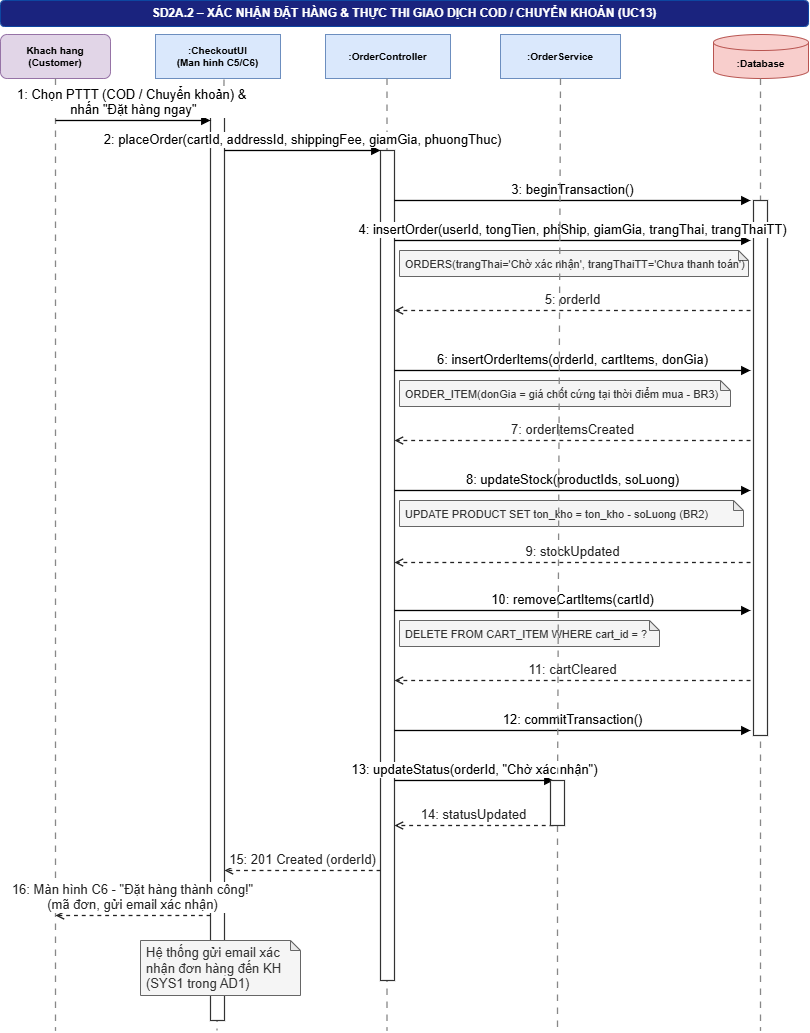

The diagram above was exported from draw.io. Its source (the exported page's mxGraphModel, read from the mxfile embedded in the PNG):
<mxGraphModel dx="1572" dy="815" grid="1" gridSize="10" guides="1" tooltips="1" connect="1" arrows="1" fold="1" page="1" pageScale="1" pageWidth="827" pageHeight="1169" math="0" shadow="0">
  <root>
    <mxCell id="0" />
    <mxCell id="1" parent="0" />
    <mxCell id="TebZksqzMQfIbUHFVBTq-1" parent="1" style="rounded=1;whiteSpace=wrap;html=1;fillColor=#1a237e;strokeColor=#0d47a1;fontColor=#ffffff;fontStyle=1;fontSize=12;align=center;verticalAlign=middle;" value="SD2A.2 – XÁC NHẬN ĐẶT HÀNG &amp;amp; THỰC THI GIAO DỊCH COD / CHUYỂN KHOẢN (UC13)" vertex="1">
      <mxGeometry height="26" width="808" x="10" y="10.000024414062494" as="geometry" />
    </mxCell>
    <mxCell id="TebZksqzMQfIbUHFVBTq-2" parent="1" style="rounded=1;whiteSpace=wrap;html=1;fillColor=#e1d5e7;strokeColor=#9673a6;fontSize=10;fontStyle=1;fontColor=#000000;align=center;verticalAlign=middle;" value="Khach hang&lt;br/&gt;(Customer)" vertex="1">
      <mxGeometry height="44" width="110" x="10" y="44.000024414062494" as="geometry" />
    </mxCell>
    <mxCell id="TebZksqzMQfIbUHFVBTq-3" edge="1" parent="1" style="endArrow=none;dashed=1;html=1;dashPattern=5 5;strokeColor=#888888;strokeWidth=1.3;fontSize=13;" value="">
      <mxGeometry relative="1" as="geometry">
        <mxPoint x="65" y="88.0000244140625" as="sourcePoint" />
        <mxPoint x="65" y="1040" as="targetPoint" />
      </mxGeometry>
    </mxCell>
    <mxCell id="TebZksqzMQfIbUHFVBTq-4" parent="1" style="rounded=0;whiteSpace=wrap;html=1;fillColor=#dae8fc;strokeColor=#6c8ebf;fontSize=10;fontStyle=1;fontColor=#000000;align=center;verticalAlign=middle;" value=":CheckoutUI&lt;br/&gt;(Man hinh C5/C6)" vertex="1">
      <mxGeometry height="44" width="125" x="165" y="44.000024414062494" as="geometry" />
    </mxCell>
    <mxCell id="TebZksqzMQfIbUHFVBTq-5" edge="1" parent="1" style="endArrow=none;dashed=1;html=1;dashPattern=5 5;strokeColor=#888888;strokeWidth=1.3;fontSize=13;exitX=0.524;exitY=1.015;exitDx=0;exitDy=0;exitPerimeter=0;" value="">
      <mxGeometry relative="1" as="geometry">
        <mxPoint x="233.5" y="89.00002399999997" as="sourcePoint" />
        <mxPoint x="226.5" y="1040" as="targetPoint" />
      </mxGeometry>
    </mxCell>
    <mxCell id="TebZksqzMQfIbUHFVBTq-6" parent="1" style="rounded=0;whiteSpace=wrap;html=1;fillColor=#dae8fc;strokeColor=#6c8ebf;fontSize=10;fontStyle=1;fontColor=#000000;align=center;verticalAlign=middle;" value=":OrderController" vertex="1">
      <mxGeometry height="44" width="125" x="335" y="44.000024414062494" as="geometry" />
    </mxCell>
    <mxCell id="TebZksqzMQfIbUHFVBTq-7" edge="1" parent="1" style="endArrow=none;dashed=1;html=1;dashPattern=5 5;strokeColor=#888888;strokeWidth=1.3;fontSize=13;" value="">
      <mxGeometry relative="1" as="geometry">
        <mxPoint x="396.5" y="88.0000244140625" as="sourcePoint" />
        <mxPoint x="396.5" y="1040" as="targetPoint" />
      </mxGeometry>
    </mxCell>
    <mxCell id="TebZksqzMQfIbUHFVBTq-8" parent="1" style="rounded=0;whiteSpace=wrap;html=1;fillColor=#dae8fc;strokeColor=#6c8ebf;fontSize=10;fontStyle=1;fontColor=#000000;align=center;verticalAlign=middle;" value=":OrderService" vertex="1">
      <mxGeometry height="44" width="120" x="510" y="44.000024414062494" as="geometry" />
    </mxCell>
    <mxCell id="TebZksqzMQfIbUHFVBTq-9" edge="1" parent="1" source="TebZksqzMQfIbUHFVBTq-15" style="endArrow=none;dashed=1;html=1;dashPattern=5 5;strokeColor=#888888;strokeWidth=1.3;fontSize=13;" value="">
      <mxGeometry relative="1" as="geometry">
        <mxPoint x="570" y="88.0000244140625" as="sourcePoint" />
        <mxPoint x="567" y="1040" as="targetPoint" />
      </mxGeometry>
    </mxCell>
    <mxCell id="TebZksqzMQfIbUHFVBTq-10" parent="1" style="shape=cylinder3;boundedLbl=1;backgroundOutline=1;size=8;whiteSpace=wrap;html=1;fillColor=#f8cecc;strokeColor=#b85450;fontSize=10;fontStyle=1;fontColor=#000000;align=center;verticalAlign=middle;" value=":Database" vertex="1">
      <mxGeometry height="44" width="95" x="723" y="44.000024414062494" as="geometry" />
    </mxCell>
    <mxCell id="TebZksqzMQfIbUHFVBTq-11" edge="1" parent="1" style="endArrow=none;dashed=1;html=1;dashPattern=5 5;strokeColor=#888888;strokeWidth=1.3;fontSize=13;" value="">
      <mxGeometry relative="1" as="geometry">
        <mxPoint x="770" y="88.0000244140625" as="sourcePoint" />
        <mxPoint x="770" y="1040" as="targetPoint" />
      </mxGeometry>
    </mxCell>
    <mxCell id="TebZksqzMQfIbUHFVBTq-12" parent="1" style="rounded=0;whiteSpace=wrap;html=1;fillColor=#ffffff;strokeColor=#333333;strokeWidth=1.2;fontSize=13;" value="" vertex="1">
      <mxGeometry height="915" width="14" x="220" y="115.0000244140625" as="geometry" />
    </mxCell>
    <mxCell id="TebZksqzMQfIbUHFVBTq-13" parent="1" style="rounded=0;whiteSpace=wrap;html=1;fillColor=#ffffff;strokeColor=#333333;strokeWidth=1.2;fontSize=13;" value="" vertex="1">
      <mxGeometry height="830" width="14" x="390" y="160.0000244140625" as="geometry" />
    </mxCell>
    <mxCell id="TebZksqzMQfIbUHFVBTq-14" parent="1" style="rounded=0;whiteSpace=wrap;html=1;fillColor=#ffffff;strokeColor=#333333;strokeWidth=1.2;fontSize=13;" value="" vertex="1">
      <mxGeometry height="535" width="14" x="763" y="210.0000244140625" as="geometry" />
    </mxCell>
    <mxCell id="TebZksqzMQfIbUHFVBTq-16" edge="1" parent="1" style="html=1;verticalAlign=bottom;endArrow=block;endFill=1;strokeColor=#000000;strokeWidth=1.3;fontSize=13;fontColor=#000000;" value="1: Chọn PTTT (COD / Chuyển khoản) &amp;amp;&amp;nbsp;&lt;div&gt;nhấn &quot;Đặt hàng ngay&quot;&lt;/div&gt;">
      <mxGeometry relative="1" as="geometry">
        <mxPoint x="65" y="130.0000244140625" as="sourcePoint" />
        <mxPoint x="220" y="130.0000244140625" as="targetPoint" />
      </mxGeometry>
    </mxCell>
    <mxCell id="TebZksqzMQfIbUHFVBTq-17" edge="1" parent="1" style="html=1;verticalAlign=bottom;endArrow=block;endFill=1;strokeColor=#000000;strokeWidth=1.3;fontSize=13;fontColor=#000000;" value="2: placeOrder(cartId, addressId, shippingFee, giamGia, phuongThuc)">
      <mxGeometry relative="1" as="geometry">
        <mxPoint x="234" y="160.0000244140625" as="sourcePoint" />
        <mxPoint x="390" y="160.0000244140625" as="targetPoint" />
      </mxGeometry>
    </mxCell>
    <mxCell id="TebZksqzMQfIbUHFVBTq-18" edge="1" parent="1" style="html=1;verticalAlign=bottom;endArrow=block;endFill=1;strokeColor=#000000;strokeWidth=1.3;fontSize=13;fontColor=#000000;" value="3: beginTransaction()">
      <mxGeometry relative="1" as="geometry">
        <mxPoint x="404" y="210.0000244140625" as="sourcePoint" />
        <mxPoint x="760" y="210" as="targetPoint" />
      </mxGeometry>
    </mxCell>
    <mxCell id="TebZksqzMQfIbUHFVBTq-19" edge="1" parent="1" style="html=1;verticalAlign=bottom;endArrow=block;endFill=1;strokeColor=#000000;strokeWidth=1.3;fontSize=13;fontColor=#000000;" value="4: insertOrder(userId, tongTien, phiShip, giamGia, trangThai, trangThaiTT)">
      <mxGeometry relative="1" as="geometry">
        <mxPoint x="404" y="250.00002441406252" as="sourcePoint" />
        <mxPoint x="760" y="250" as="targetPoint" />
      </mxGeometry>
    </mxCell>
    <mxCell id="TebZksqzMQfIbUHFVBTq-20" parent="1" style="shape=note;whiteSpace=wrap;html=1;backgroundOutline=1;darkOpacity=0.05;size=10;fontSize=13;fontFamily=Arial;align=left;spacingLeft=4;fillColor=#f5f5f5;strokeColor=#666666;fontColor=#333333;" value="&lt;font style=&quot;font-size: 11px;&quot;&gt;ORDERS(trangThai='Chờ xác nhận', trangThaiTT='Chưa thanh toán')&lt;/font&gt;" vertex="1">
      <mxGeometry height="26" width="349" x="409" y="260" as="geometry" />
    </mxCell>
    <mxCell id="TebZksqzMQfIbUHFVBTq-22" edge="1" parent="1" style="html=1;verticalAlign=bottom;endArrow=open;dashed=1;endFill=0;strokeColor=#222222;strokeWidth=1.3;fontSize=13;fontColor=#222222;" value="5: orderId">
      <mxGeometry relative="1" as="geometry">
        <mxPoint x="760" y="320" as="sourcePoint" />
        <mxPoint x="404" y="320.0000244140625" as="targetPoint" />
      </mxGeometry>
    </mxCell>
    <mxCell id="TebZksqzMQfIbUHFVBTq-23" edge="1" parent="1" style="html=1;verticalAlign=bottom;endArrow=block;endFill=1;strokeColor=#000000;strokeWidth=1.3;fontSize=13;fontColor=#000000;" value="6: insertOrderItems(orderId, cartItems, donGia)">
      <mxGeometry relative="1" as="geometry">
        <mxPoint x="404" y="380.0000244140625" as="sourcePoint" />
        <mxPoint x="760" y="380" as="targetPoint" />
      </mxGeometry>
    </mxCell>
    <mxCell id="TebZksqzMQfIbUHFVBTq-24" parent="1" style="shape=note;whiteSpace=wrap;html=1;backgroundOutline=1;darkOpacity=0.05;size=10;fontSize=13;fontFamily=Arial;align=left;spacingLeft=4;fillColor=#f5f5f5;strokeColor=#666666;fontColor=#333333;" value="&lt;font style=&quot;font-size: 11px;&quot;&gt;ORDER_ITEM(donGia = giá chốt cứng tại thời điểm mua - BR3)&lt;/font&gt;" vertex="1">
      <mxGeometry height="26" width="331" x="409" y="390" as="geometry" />
    </mxCell>
    <mxCell id="TebZksqzMQfIbUHFVBTq-26" edge="1" parent="1" style="html=1;verticalAlign=bottom;endArrow=open;dashed=1;endFill=0;strokeColor=#222222;strokeWidth=1.3;fontSize=13;fontColor=#222222;" value="7: orderItemsCreated">
      <mxGeometry relative="1" as="geometry">
        <mxPoint x="760" y="450" as="sourcePoint" />
        <mxPoint x="404" y="450.0000244140625" as="targetPoint" />
      </mxGeometry>
    </mxCell>
    <mxCell id="TebZksqzMQfIbUHFVBTq-27" edge="1" parent="1" style="html=1;verticalAlign=bottom;endArrow=block;endFill=1;strokeColor=#000000;strokeWidth=1.3;fontSize=13;fontColor=#000000;" value="8: updateStock(productIds, soLuong)">
      <mxGeometry relative="1" as="geometry">
        <mxPoint x="404" y="500.0000244140625" as="sourcePoint" />
        <mxPoint x="760" y="500" as="targetPoint" />
      </mxGeometry>
    </mxCell>
    <mxCell id="TebZksqzMQfIbUHFVBTq-28" parent="1" style="shape=note;whiteSpace=wrap;html=1;backgroundOutline=1;darkOpacity=0.05;size=10;fontSize=13;fontFamily=Arial;align=left;spacingLeft=4;fillColor=#f5f5f5;strokeColor=#666666;fontColor=#333333;" value="&lt;font style=&quot;font-size: 11px;&quot;&gt;UPDATE PRODUCT SET ton_kho = ton_kho - soLuong (BR2)&lt;/font&gt;" vertex="1">
      <mxGeometry height="26" width="344" x="409" y="510" as="geometry" />
    </mxCell>
    <mxCell id="TebZksqzMQfIbUHFVBTq-30" edge="1" parent="1" style="html=1;verticalAlign=bottom;endArrow=open;dashed=1;endFill=0;strokeColor=#222222;strokeWidth=1.3;fontSize=13;fontColor=#222222;" value="9: stockUpdated">
      <mxGeometry relative="1" as="geometry">
        <mxPoint x="760" y="572" as="sourcePoint" />
        <mxPoint x="404" y="572.0000244140625" as="targetPoint" />
      </mxGeometry>
    </mxCell>
    <mxCell id="TebZksqzMQfIbUHFVBTq-31" edge="1" parent="1" style="html=1;verticalAlign=bottom;endArrow=block;endFill=1;strokeColor=#000000;strokeWidth=1.3;fontSize=13;fontColor=#000000;" value="10: removeCartItems(cartId)">
      <mxGeometry relative="1" as="geometry">
        <mxPoint x="404" y="620.0000244140625" as="sourcePoint" />
        <mxPoint x="760" y="620" as="targetPoint" />
      </mxGeometry>
    </mxCell>
    <mxCell id="TebZksqzMQfIbUHFVBTq-32" parent="1" style="shape=note;whiteSpace=wrap;html=1;backgroundOutline=1;darkOpacity=0.05;size=10;fontSize=13;fontFamily=Arial;align=left;spacingLeft=4;fillColor=#f5f5f5;strokeColor=#666666;fontColor=#333333;" value="&lt;font style=&quot;font-size: 11px;&quot;&gt;DELETE FROM CART_ITEM WHERE cart_id = ?&lt;/font&gt;" vertex="1">
      <mxGeometry height="26" width="260" x="409" y="630" as="geometry" />
    </mxCell>
    <mxCell id="TebZksqzMQfIbUHFVBTq-34" edge="1" parent="1" style="html=1;verticalAlign=bottom;endArrow=open;dashed=1;endFill=0;strokeColor=#222222;strokeWidth=1.3;fontSize=13;fontColor=#222222;" value="11: cartCleared">
      <mxGeometry relative="1" as="geometry">
        <mxPoint x="760" y="690" as="sourcePoint" />
        <mxPoint x="404" y="690.0000244140625" as="targetPoint" />
      </mxGeometry>
    </mxCell>
    <mxCell id="TebZksqzMQfIbUHFVBTq-35" edge="1" parent="1" style="html=1;verticalAlign=bottom;endArrow=block;endFill=1;strokeColor=#000000;strokeWidth=1.3;fontSize=13;fontColor=#000000;" value="12: commitTransaction()">
      <mxGeometry relative="1" as="geometry">
        <mxPoint x="404" y="740.0000244140625" as="sourcePoint" />
        <mxPoint x="760" y="740" as="targetPoint" />
      </mxGeometry>
    </mxCell>
    <mxCell id="TebZksqzMQfIbUHFVBTq-36" edge="1" parent="1" style="html=1;verticalAlign=bottom;endArrow=block;endFill=1;strokeColor=#000000;strokeWidth=1.3;fontSize=13;fontColor=#000000;" value="13: updateStatus(orderId, &quot;Chờ xác nhận&quot;)">
      <mxGeometry relative="1" as="geometry">
        <mxPoint x="404" y="790.0000244140625" as="sourcePoint" />
        <mxPoint x="563" y="790.0000244140625" as="targetPoint" />
      </mxGeometry>
    </mxCell>
    <mxCell id="TebZksqzMQfIbUHFVBTq-37" edge="1" parent="1" style="html=1;verticalAlign=bottom;endArrow=open;dashed=1;endFill=0;strokeColor=#222222;strokeWidth=1.3;fontSize=13;fontColor=#222222;" value="14: statusUpdated">
      <mxGeometry relative="1" as="geometry">
        <mxPoint x="563" y="835.0000244140625" as="sourcePoint" />
        <mxPoint x="404" y="835.0000244140625" as="targetPoint" />
      </mxGeometry>
    </mxCell>
    <mxCell id="TebZksqzMQfIbUHFVBTq-38" edge="1" parent="1" style="html=1;verticalAlign=bottom;endArrow=open;dashed=1;endFill=0;strokeColor=#222222;strokeWidth=1.3;fontSize=13;fontColor=#222222;" value="15: 201 Created (orderId)">
      <mxGeometry relative="1" as="geometry">
        <mxPoint x="390" y="880.0000244140625" as="sourcePoint" />
        <mxPoint x="234" y="880.0000244140625" as="targetPoint" />
      </mxGeometry>
    </mxCell>
    <mxCell id="TebZksqzMQfIbUHFVBTq-39" edge="1" parent="1" style="html=1;verticalAlign=bottom;endArrow=open;dashed=1;endFill=0;strokeColor=#222222;strokeWidth=1.3;fontSize=13;fontColor=#222222;" value="16: Màn hình C6 - &quot;Đặt hàng thành công!&quot;&lt;br/&gt;(mã đơn, gửi email xác nhận)">
      <mxGeometry relative="1" as="geometry">
        <mxPoint x="220" y="925.0000244140625" as="sourcePoint" />
        <mxPoint x="65" y="925.0000244140625" as="targetPoint" />
      </mxGeometry>
    </mxCell>
    <mxCell id="TebZksqzMQfIbUHFVBTq-40" parent="1" style="shape=note;whiteSpace=wrap;html=1;backgroundOutline=1;darkOpacity=0.05;size=10;fontSize=13;fontFamily=Arial;align=left;spacingLeft=4;fillColor=#f5f5f5;strokeColor=#666666;fontColor=#333333;" value="Hệ thống gửi email xác nhận đơn hàng đến KH&lt;br/&gt;(SYS1 trong AD1)" vertex="1">
      <mxGeometry height="55" width="160" x="150" y="950.0000244140625" as="geometry" />
    </mxCell>
    <mxCell id="TebZksqzMQfIbUHFVBTq-41" edge="1" parent="1" style="endArrow=none;dashed=1;html=1;dashPattern=1 3;strokeColor=#888888;strokeWidth=1;fontSize=13;" value="">
      <mxGeometry relative="1" as="geometry">
        <mxPoint x="234" y="985.0000244140625" as="sourcePoint" />
        <mxPoint x="240" y="985.0000244140625" as="targetPoint" />
      </mxGeometry>
    </mxCell>
    <mxCell id="7pFTKtx9OWdV3_WevCFO-5" edge="1" parent="1" style="endArrow=none;dashed=1;html=1;dashPattern=5 5;strokeColor=#888888;strokeWidth=1.3;fontSize=13;" target="TebZksqzMQfIbUHFVBTq-15" value="">
      <mxGeometry relative="1" as="geometry">
        <mxPoint x="570" y="88.0000244140625" as="sourcePoint" />
        <mxPoint x="570" y="1080.0000244140624" as="targetPoint" />
      </mxGeometry>
    </mxCell>
    <mxCell id="TebZksqzMQfIbUHFVBTq-15" parent="1" style="rounded=0;whiteSpace=wrap;html=1;fillColor=#ffffff;strokeColor=#333333;strokeWidth=1.2;fontSize=13;" value="" vertex="1">
      <mxGeometry height="45" width="14" x="560" y="790.0000244140625" as="geometry" />
    </mxCell>
  </root>
</mxGraphModel>